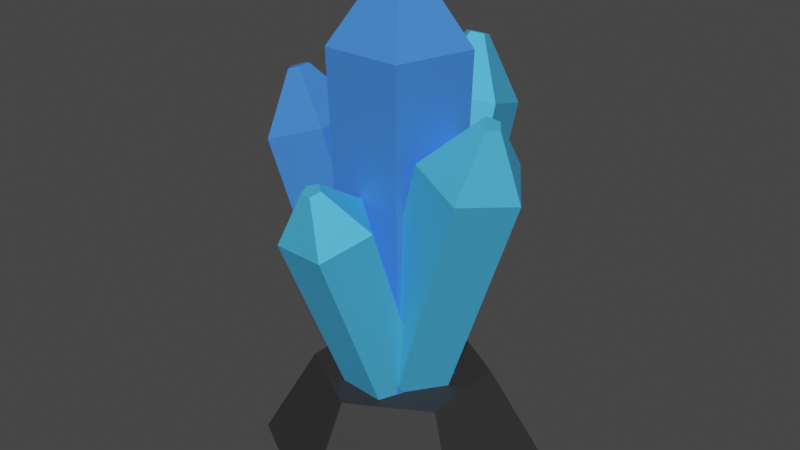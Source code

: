 # Source: Crystal.blend  (saved by Blender 2.81.16; exported with 4.5.12 LTS)
import bpy
from mathutils import Matrix  # noqa: F401  (used for matrix-valued properties, if any)

bpy.ops.wm.read_factory_settings(use_empty=True)
scene = bpy.context.scene
scene.name = 'Scene'

# ---- collections
col_collection = bpy.data.collections.new('Collection'); scene.collection.children.link(col_collection)

# ---- materials (node trees are filled in below, after node groups)
mat_material_001 = bpy.data.materials.new('Material.001')
mat_material_001.use_transparent_shadow = False
mat_crystal_bottom = bpy.data.materials.new('Crystal bottom')
mat_crystal_bottom.use_transparent_shadow = False
mat_crystal_1 = bpy.data.materials.new('Crystal 1')
mat_crystal_1.use_transparent_shadow = False
mat_crystal_2 = bpy.data.materials.new('Crystal 2')
mat_crystal_2.use_transparent_shadow = False

# ---- material node trees
mat_material_001.use_nodes = True; mat_material_001.node_tree.nodes.clear()
_N = mat_material_001.node_tree.nodes; _L = mat_material_001.node_tree.links
n0 = _N.new('ShaderNodeOutputMaterial'); n0.name = 'Material Output'; n0.location = (300, 300)
n1 = _N.new('ShaderNodeBsdfPrincipled'); n1.name = 'Principled BSDF'; n1.location = (10, 300)
n1.distribution = 'GGX'
n1.subsurface_method = 'BURLEY'
n1.inputs[0].default_value = (0.01518, 0.4688, 0.8, 1.0)
n1.inputs[3].default_value = 1.45
n1.inputs[27].default_value = (0.0, 0.0, 0.0, 1.0)
n1.inputs[28].default_value = 1.0
_L.new(n1.outputs[0], n0.inputs[0])
n0.is_active_output = True
mat_crystal_bottom.use_nodes = True; mat_crystal_bottom.node_tree.nodes.clear()
_N = mat_crystal_bottom.node_tree.nodes; _L = mat_crystal_bottom.node_tree.links
n0 = _N.new('ShaderNodeOutputMaterial'); n0.name = 'Material Output'; n0.location = (300, 300)
n1 = _N.new('ShaderNodeBsdfPrincipled'); n1.name = 'Principled BSDF'; n1.location = (10, 300)
n1.distribution = 'GGX'
n1.subsurface_method = 'BURLEY'
n1.inputs[0].default_value = (0.03968, 0.03968, 0.03968, 1.0)
n1.inputs[1].default_value = 0.3671
n1.inputs[2].default_value = 0.7405
n1.inputs[3].default_value = 1.45
n1.inputs[27].default_value = (0.0, 0.0, 0.0, 1.0)
n1.inputs[28].default_value = 1.0
_L.new(n1.outputs[0], n0.inputs[0])
n0.is_active_output = True
mat_crystal_1.use_nodes = True; mat_crystal_1.node_tree.nodes.clear()
_N = mat_crystal_1.node_tree.nodes; _L = mat_crystal_1.node_tree.links
n0 = _N.new('ShaderNodeOutputMaterial'); n0.name = 'Material Output'; n0.location = (300, 300)
n1 = _N.new('ShaderNodeBsdfPrincipled'); n1.name = 'Principled BSDF'; n1.location = (10, 300)
n1.distribution = 'GGX'
n1.subsurface_method = 'BURLEY'
n1.inputs[0].default_value = (0.08167, 0.5475, 1.0, 1.0)
n1.inputs[1].default_value = 0.3671
n1.inputs[2].default_value = 0.6709
n1.inputs[3].default_value = 1.45
n1.inputs[27].default_value = (0.0, 0.0, 0.0, 1.0)
n1.inputs[28].default_value = 1.0
_L.new(n1.outputs[0], n0.inputs[0])
n0.is_active_output = True
mat_crystal_2.use_nodes = True; mat_crystal_2.node_tree.nodes.clear()
_N = mat_crystal_2.node_tree.nodes; _L = mat_crystal_2.node_tree.links
n0 = _N.new('ShaderNodeOutputMaterial'); n0.name = 'Material Output'; n0.location = (300, 300)
n1 = _N.new('ShaderNodeBsdfPrincipled'); n1.name = 'Principled BSDF'; n1.location = (10, 300)
n1.distribution = 'GGX'
n1.subsurface_method = 'BURLEY'
n1.inputs[0].default_value = (0.06617, 0.2775, 1.0, 1.0)
n1.inputs[1].default_value = 0.3291
n1.inputs[2].default_value = 0.6899
n1.inputs[3].default_value = 1.45
n1.inputs[27].default_value = (0.0, 0.0, 0.0, 1.0)
n1.inputs[28].default_value = 1.0
_L.new(n1.outputs[0], n0.inputs[0])
n0.is_active_output = True

# ---- world
world_world = bpy.data.worlds.new('World'); scene.world = world_world
world_world.use_nodes = True; world_world.node_tree.nodes.clear()
_N = world_world.node_tree.nodes; _L = world_world.node_tree.links
n0 = _N.new('ShaderNodeOutputWorld'); n0.name = 'World Output'; n0.location = (300, 300)
n1 = _N.new('ShaderNodeBackground'); n1.name = 'Background'; n1.location = (10, 300)
n1.inputs[0].default_value = (0.05088, 0.05088, 0.05088, 1.0)
_L.new(n1.outputs[0], n0.inputs[0])
n0.is_active_output = True
world_world.color = (0.05088, 0.05088, 0.05088)
world_world.use_sun_shadow = False
world_world.sun_shadow_jitter_overblur = 0.0

# ---- meshes
me_cylinder_058 = bpy.data.meshes.new('Cylinder.058')
me_cylinder_058.from_pydata([(0.0, 1.0, -1.0), (-1.525e-08, 0.6192, 1.0), (0.866, 0.5, -1.0), (0.5362, 0.3096, 1.0), (0.866, -0.5, -1.0), (0.5362, -0.3096, 1.0), (-8.742e-08, -1.0, -1.0), (-6.938e-08, -0.6192, 1.0), (-0.866, -0.5, -1.0), (-0.5362, -0.3096, 1.0), (-0.866, 0.5, -1.0), (-0.5362, 0.3096, 1.0), (0.07141, 0.2798, -0.03377), (-0.2307, 0.1602, 0.2418), (-0.2258, -0.1807, 0.1797), (0.07931, -0.2718, -0.1342), (0.263, 0.01274, -0.2661), (0.07141, 0.2798, -0.03377), (-0.2307, 0.1602, 0.2418), (-0.2258, -0.1807, 0.1797), (0.07931, -0.2718, -0.1342), (0.263, 0.01274, -0.2661), (0.07141, 0.2798, -0.03377), (-0.2307, 0.1602, 0.2418), (-0.2258, -0.1807, 0.1797), (0.07931, -0.2718, -0.1342), (0.263, 0.01274, -0.2661), (0.7394, 0.2301, 5.893), (0.3704, 0.08406, 6.23), (0.3764, -0.3323, 6.154), (0.749, -0.4437, 5.771), (0.9734, -0.09609, 5.61), (0.7809, -0.06058, 7.007), (0.7038, -0.0911, 7.078), (0.705, -0.1781, 7.062), (0.7829, -0.2014, 6.982), (0.8298, -0.1287, 6.948), (-0.0886, 0.2792, -0.05063), (-0.2786, 0.01038, -0.274), (-0.09465, -0.2727, -0.1222), (0.2091, -0.1789, 0.195), (0.2128, 0.1622, 0.2392), (-0.0886, 0.2792, -0.05063), (-0.2786, 0.01038, -0.274), (-0.09465, -0.2727, -0.1222), (0.2091, -0.1789, 0.195), (0.2128, 0.1622, 0.2392), (-0.0886, 0.2792, -0.05063), (-0.2786, 0.01038, -0.274), (-0.09465, -0.2727, -0.1222), (0.2091, -0.1789, 0.195), (0.2128, 0.1622, 0.2392), (-0.7754, 0.2623, 5.868), (-1.008, -0.06604, 5.595), (-0.7828, -0.4118, 5.78), (-0.4117, -0.2972, 6.168), (-0.4072, 0.1194, 6.222), (-0.8196, -0.02179, 6.997), (-0.8682, -0.09041, 6.94), (-0.8212, -0.1627, 6.978), (-0.7436, -0.1387, 7.059), (-0.7427, -0.05165, 7.071), (0.0659, 0.1632, 0.2524), (-0.1995, 0.02017, 0.04949), (-0.1252, -0.2587, -0.2246), (0.1861, -0.2879, -0.1911), (0.3042, -0.02718, 0.1037), (0.0659, 0.1632, 0.2524), (-0.1995, 0.02017, 0.04949), (-0.1252, -0.2587, -0.2246), (0.1861, -0.2879, -0.1911), (0.3042, -0.02718, 0.1037), (0.0659, 0.1632, 0.2524), (-0.1995, 0.02017, 0.04949), (-0.1252, -0.2587, -0.2246), (0.1861, -0.2879, -0.1911), (0.3042, -0.02718, 0.1037), (-0.03989, -0.3403, 5.102), (-0.3641, -0.515, 4.855), (-0.2734, -0.8557, 4.52), (0.1069, -0.8914, 4.561), (0.2512, -0.5729, 4.921), (-0.07896, -0.6752, 5.732), (-0.1467, -0.7117, 5.68), (-0.1278, -0.7829, 5.61), (-0.04828, -0.7904, 5.619), (-0.01812, -0.7238, 5.694), (0.1939, 0.2206, -0.2108), (-0.1665, 0.2514, -0.2439), (-0.3083, -0.06564, 0.05632), (-0.03542, -0.2924, 0.275), (0.275, -0.1154, 0.1099), (0.1939, 0.2206, -0.2108), (-0.1665, 0.2514, -0.2439), (-0.3083, -0.06564, 0.05632), (-0.03542, -0.2924, 0.275), (0.275, -0.1154, 0.1099), (0.1939, 0.2206, -0.2108), (-0.1665, 0.2514, -0.2439), (-0.3083, -0.06564, 0.05632), (-0.03542, -0.2924, 0.275), (0.275, -0.1154, 0.1099), (0.2312, 0.9456, 6.087), (-0.2092, 0.9832, 6.046), (-0.3823, 0.5959, 6.413), (-0.04899, 0.319, 6.68), (0.3302, 0.5351, 6.479), (0.03442, 0.8556, 7.446), (-0.05761, 0.8634, 7.438), (-0.0938, 0.7825, 7.515), (-0.02413, 0.7246, 7.57), (0.05511, 0.7698, 7.528), (-0.008276, 0.3816, -0.003357), (-0.3712, 0.1179, -0.003357), (-0.2326, -0.3087, -0.003357), (0.216, -0.3087, -0.003357), (0.3546, 0.1179, -0.003357), (-0.008276, 0.3816, -0.003357), (-0.3712, 0.1179, -0.003357), (-0.2326, -0.3087, -0.003357), (0.216, -0.3087, -0.003357), (0.3546, 0.1179, -0.003357), (-0.008276, 0.3816, -0.003357), (-0.3712, 0.1179, -0.003357), (-0.2326, -0.3087, -0.003357), (0.216, -0.3087, -0.003357), (0.3546, 0.1179, -0.003357), (-0.008276, 0.4661, 7.92), (-0.4516, 0.144, 7.92), (-0.2823, -0.3771, 7.92), (0.2657, -0.3771, 7.92), (0.435, 0.144, 7.92), (-0.008276, 0.09742, 9.367), (-0.1009, 0.0301, 9.367), (-0.06554, -0.07881, 9.367), (0.04899, -0.07881, 9.367), (0.08438, 0.0301, 9.367)], [], [(0, 1, 3, 2), (2, 3, 5, 4), (4, 5, 7, 6), (6, 7, 9, 8), (3, 1, 11, 9, 7, 5), (8, 9, 11, 10), (10, 11, 1, 0), (0, 2, 4, 6, 8, 10), (12, 16, 21, 17), (15, 14, 19, 20), (13, 12, 17, 18), (16, 15, 20, 21), (14, 13, 18, 19), (21, 20, 25, 26), (19, 18, 23, 24), (17, 21, 26, 22), (20, 19, 24, 25), (18, 17, 22, 23), (22, 26, 31, 27), (25, 24, 29, 30), (23, 22, 27, 28), (26, 25, 30, 31), (24, 23, 28, 29), (31, 30, 35, 36), (29, 28, 33, 34), (27, 31, 36, 32), (30, 29, 34, 35), (28, 27, 32, 33), (33, 32, 36, 35, 34), (37, 41, 46, 42), (40, 39, 44, 45), (38, 37, 42, 43), (41, 40, 45, 46), (39, 38, 43, 44), (46, 45, 50, 51), (44, 43, 48, 49), (42, 46, 51, 47), (45, 44, 49, 50), (43, 42, 47, 48), (47, 51, 56, 52), (50, 49, 54, 55), (48, 47, 52, 53), (51, 50, 55, 56), (49, 48, 53, 54), (56, 55, 60, 61), (54, 53, 58, 59), (52, 56, 61, 57), (55, 54, 59, 60), (53, 52, 57, 58), (58, 57, 61, 60, 59), (62, 66, 71, 67), (65, 64, 69, 70), (63, 62, 67, 68), (66, 65, 70, 71), (64, 63, 68, 69), (71, 70, 75, 76), (69, 68, 73, 74), (67, 71, 76, 72), (70, 69, 74, 75), (68, 67, 72, 73), (72, 76, 81, 77), (75, 74, 79, 80), (73, 72, 77, 78), (76, 75, 80, 81), (74, 73, 78, 79), (81, 80, 85, 86), (79, 78, 83, 84), (77, 81, 86, 82), (80, 79, 84, 85), (78, 77, 82, 83), (83, 82, 86, 85, 84), (87, 91, 96, 92), (90, 89, 94, 95), (88, 87, 92, 93), (91, 90, 95, 96), (89, 88, 93, 94), (96, 95, 100, 101), (94, 93, 98, 99), (92, 96, 101, 97), (95, 94, 99, 100), (93, 92, 97, 98), (97, 101, 106, 102), (100, 99, 104, 105), (98, 97, 102, 103), (101, 100, 105, 106), (99, 98, 103, 104), (106, 105, 110, 111), (104, 103, 108, 109), (102, 106, 111, 107), (105, 104, 109, 110), (103, 102, 107, 108), (108, 107, 111, 110, 109), (112, 116, 121, 117), (115, 114, 119, 120), (113, 112, 117, 118), (116, 115, 120, 121), (114, 113, 118, 119), (121, 120, 125, 126), (119, 118, 123, 124), (117, 121, 126, 122), (120, 119, 124, 125), (118, 117, 122, 123), (122, 126, 131, 127), (125, 124, 129, 130), (123, 122, 127, 128), (126, 125, 130, 131), (124, 123, 128, 129), (131, 130, 135, 136), (129, 128, 133, 134), (127, 131, 136, 132), (130, 129, 134, 135), (128, 127, 132, 133), (133, 132, 136, 135, 134)])
me_cylinder_058.polygons.foreach_set('material_index', [1, 1, 1, 1, 1, 1, 1, 1, 2, 2, 2, 2, 2, 2, 2, 2, 2, 2, 2, 2, 2, 2, 2, 2, 2, 2, 2, 2, 2, 3, 3, 3, 3, 3, 3, 3, 3, 3, 3, 3, 3, 3, 3, 3, 3, 3, 3, 3, 3, 3, 2, 2, 2, 2, 2, 2, 2, 2, 2, 2, 2, 2, 2, 2, 2, 2, 2, 2, 2, 2, 2, 2, 2, 2, 2, 2, 2, 2, 2, 2, 2, 2, 2, 2, 2, 2, 2, 2, 2, 2, 2, 2, 3, 3, 3, 3, 3, 3, 3, 3, 3, 3, 3, 3, 3, 3, 3, 3, 3, 3, 3, 3, 3])
_uv = me_cylinder_058.uv_layers.new(name='UVMap')
_uv.uv.foreach_set('vector', [1.0, 0.5, 1.0, 1.0, 0.8333, 1.0, 0.8333, 0.5, 0.8333, 0.5, 0.8333, 1.0, 0.6667, 1.0, 0.6667, 0.5, 0.6667, 0.5, 0.6667, 1.0, 0.5, 1.0, 0.5, 0.5, 0.5, 0.5, 0.5, 1.0, 0.3333, 1.0, 0.3333, 0.5, 0.4578, 0.37, 0.25, 0.49, 0.04215, 0.37, 0.04215, 0.13, 0.25, 0.01, 0.4578, 0.13, 0.3333, 0.5, 0.3333, 1.0, 0.1667, 1.0, 0.1667, 0.5, 0.1667, 0.5, 0.1667, 1.0, -8.941e-08, 1.0, -8.941e-08, 0.5, 0.75, 0.49, 0.9578, 0.37, 0.9578, 0.13, 0.75, 0.01, 0.5422, 0.13, 0.5422, 0.37, 0.0, 0.0, 0.0, 0.0, 0.0, 0.0, 0.0, 0.0, 0.0, 0.0, 0.0, 0.0, 0.0, 0.0, 0.0, 0.0, 0.0, 0.0, 0.0, 0.0, 0.0, 0.0, 0.0, 0.0, 0.0, 0.0, 0.0, 0.0, 0.0, 0.0, 0.0, 0.0, 0.0, 0.0, 0.0, 0.0, 0.0, 0.0, 0.0, 0.0, 0.0, 0.0, 0.0, 0.0, 0.0, 0.0, 0.0, 0.0, 0.0, 0.0, 0.0, 0.0, 0.0, 0.0, 0.0, 0.0, 0.0, 0.0, 0.0, 0.0, 0.0, 0.0, 0.0, 0.0, 0.0, 0.0, 0.0, 0.0, 0.0, 0.0, 0.0, 0.0, 0.0, 0.0, 0.0, 0.0, 0.0, 0.0, 0.0, 0.0, 0.0, 0.0, 0.0, 0.0, 0.0, 0.0, 0.0, 0.0, 0.0, 0.0, 0.0, 0.0, 0.0, 0.0, 0.0, 0.0, 0.0, 0.0, 0.0, 0.0, 0.0, 0.0, 0.0, 0.0, 0.0, 0.0, 0.0, 0.0, 0.0, 0.0, 0.0, 0.0, 0.0, 0.0, 0.0, 0.0, 0.0, 0.0, 0.0, 0.0, 0.0, 0.0, 0.0, 0.0, 0.0, 0.0, 0.0, 0.0, 0.0, 0.0, 0.0, 0.0, 0.0, 0.0, 0.0, 0.0, 0.0, 0.0, 0.0, 0.0, 0.0, 0.0, 0.0, 0.0, 0.0, 0.0, 0.0, 0.0, 0.0, 0.0, 0.0, 0.0, 0.0, 0.0, 0.0, 0.0, 0.0, 0.0, 0.0, 0.0, 0.0, 0.0, 0.0, 0.0, 0.0, 0.0, 0.0, 0.0, 0.0, 0.0, 0.0, 0.0, 0.0, 0.0, 0.0, 0.0, 0.0, 0.0, 0.0, 0.0, 0.0, 0.0, 0.0, 0.0, 0.0, 0.0, 0.0, 0.0, 0.0, 0.0, 0.0, 0.0, 0.0, 0.0, 0.0, 0.0, 0.0, 0.0, 0.0, 0.0, 0.0, 0.0, 0.0, 0.0, 0.0, 0.0, 0.0, 0.0, 0.0, 0.0, 0.0, 0.0, 0.0, 0.0, 0.0, 0.0, 0.0, 0.0, 0.0, 0.0, 0.0, 0.0, 0.0, 0.0, 0.0, 0.0, 0.0, 0.0, 0.0, 0.0, 0.0, 0.0, 0.0, 0.0, 0.0, 0.0, 0.0, 0.0, 0.0, 0.0, 0.0, 0.0, 0.0, 0.0, 0.0, 0.0, 0.0, 0.0, 0.0, 0.0, 0.0, 0.0, 0.0, 0.0, 0.0, 0.0, 0.0, 0.0, 0.0, 0.0, 0.0, 0.0, 0.0, 0.0, 0.0, 0.0, 0.0, 0.0, 0.0, 0.0, 0.0, 0.0, 0.0, 0.0, 0.0, 0.0, 0.0, 0.0, 0.0, 0.0, 0.0, 0.0, 0.0, 0.0, 0.0, 0.0, 0.0, 0.0, 0.0, 0.0, 0.0, 0.0, 0.0, 0.0, 0.0, 0.0, 0.0, 0.0, 0.0, 0.0, 0.0, 0.0, 0.0, 0.0, 0.0, 0.0, 0.0, 0.0, 0.0, 0.0, 0.0, 0.0, 0.0, 0.0, 0.0, 0.0, 0.0, 0.0, 0.0, 0.0, 0.0, 0.0, 0.0, 0.0, 0.0, 0.0, 0.0, 0.0, 0.0, 0.0, 0.0, 0.0, 0.0, 0.0, 0.0, 0.0, 0.0, 0.0, 0.0, 0.0, 0.0, 0.0, 0.0, 0.0, 0.0, 0.0, 0.0, 0.0, 0.0, 0.0, 0.0, 0.0, 0.0, 0.0, 0.0, 0.0, 0.0, 0.0, 0.0, 0.0, 0.0, 0.0, 0.0, 0.0, 0.0, 0.0, 0.0, 0.0, 0.0, 0.0, 0.0, 0.0, 0.0, 0.0, 0.0, 0.0, 0.0, 0.0, 0.0, 0.0, 0.0, 0.0, 0.0, 0.0, 0.0, 0.0, 0.0, 0.0, 0.0, 0.0, 0.0, 0.0, 0.0, 0.0, 0.0, 0.0, 0.0, 0.0, 0.0, 0.0, 0.0, 0.0, 0.0, 0.0, 0.0, 0.0, 0.0, 0.0, 0.0, 0.0, 0.0, 0.0, 0.0, 0.0, 0.0, 0.0, 0.0, 0.0, 0.0, 0.0, 0.0, 0.0, 0.0, 0.0, 0.0, 0.0, 0.0, 0.0, 0.0, 0.0, 0.0, 0.0, 0.0, 0.0, 0.0, 0.0, 0.0, 0.0, 0.0, 0.0, 0.0, 0.0, 0.0, 0.0, 0.0, 0.0, 0.0, 0.0, 0.0, 0.0, 0.0, 0.0, 0.0, 0.0, 0.0, 0.0, 0.0, 0.0, 0.0, 0.0, 0.0, 0.0, 0.0, 0.0, 0.0, 0.0, 0.0, 0.0, 0.0, 0.0, 0.0, 0.0, 0.0, 0.0, 0.0, 0.0, 0.0, 0.0, 0.0, 0.0, 0.0, 0.0, 0.0, 0.0, 0.0, 0.0, 0.0, 0.0, 0.0, 0.0, 0.0, 0.0, 0.0, 0.0, 0.0, 0.0, 0.0, 0.0, 0.0, 0.0, 0.0, 0.0, 0.0, 0.0, 0.0, 0.0, 0.0, 0.0, 0.0, 0.0, 0.0, 0.0, 0.0, 0.0, 0.0, 0.0, 0.0, 0.0, 0.0, 0.0, 0.0, 0.0, 0.0, 0.0, 0.0, 0.0, 0.0, 0.0, 0.0, 0.0, 0.0, 0.0, 0.0, 0.0, 0.0, 0.0, 0.0, 0.0, 0.0, 0.0, 0.0, 0.0, 0.0, 0.0, 0.0, 0.0, 0.0, 0.0, 0.0, 0.0, 0.0, 0.0, 0.0, 0.0, 0.0, 0.0, 0.0, 0.0, 0.0, 0.0, 0.0, 0.0, 0.0, 0.0, 0.0, 0.0, 0.0, 0.0, 0.0, 0.0, 0.0, 0.0, 0.0, 0.0, 0.0, 0.0, 0.0, 0.0, 0.0, 0.0, 0.0, 0.0, 0.0, 0.0, 0.0, 0.0, 0.0, 0.0, 0.0, 0.0, 0.0, 0.0, 0.0, 0.0, 0.0, 0.0, 0.0, 0.0, 0.0, 0.0, 0.0, 0.0, 0.0, 0.0, 0.0, 0.0, 0.0, 0.0, 0.0, 0.0, 0.0, 0.0, 0.0, 0.0, 0.0, 0.0, 0.0, 0.0, 0.0, 0.0, 0.0, 0.0, 0.0, 0.0, 0.0, 0.0, 0.0, 0.0, 0.0, 0.0, 0.0, 0.0, 0.0, 0.0, 0.0, 0.0, 0.0, 0.0, 0.0, 0.0, 0.0, 0.0, 0.0, 0.0, 0.0, 0.0, 0.0, 0.0, 0.0, 0.0, 0.0, 0.0, 0.0, 0.0, 0.0, 0.0, 0.0, 0.0, 0.0, 0.0, 0.0, 0.0, 0.0, 0.0, 0.0, 0.0, 0.0, 0.0, 0.0, 0.0, 0.0, 0.0, 0.0, 0.0, 0.0, 0.0, 0.0, 0.0, 0.0, 0.0, 0.0, 0.0, 0.0, 0.0, 0.0, 0.0, 0.0, 0.0, 0.0, 0.0, 0.0, 0.0, 0.0, 0.0, 0.0, 0.0, 0.0, 0.0, 0.0, 0.0, 0.0, 0.0, 0.0, 0.0, 0.0, 0.0, 0.0, 0.0, 0.0, 0.0, 0.0, 0.0, 0.0, 0.0, 0.0, 0.0, 0.0, 0.0, 0.0, 0.0, 0.0, 0.0, 0.0, 0.0, 0.0, 0.0, 0.0, 0.0, 0.0, 0.0, 0.0, 0.0, 0.0, 0.0, 0.0, 0.0, 0.0, 0.0, 0.0, 0.0, 0.0, 0.0, 0.0, 0.0, 0.0, 0.0, 0.0, 0.0, 0.0, 0.0, 0.0, 0.0, 0.0, 0.0, 0.0, 0.0, 0.0, 0.0, 0.0, 0.0, 0.0, 0.0, 0.0, 0.0, 0.0, 0.0, 0.0, 0.0, 0.0, 0.0, 0.0, 0.0, 0.0, 0.0, 0.0, 0.0, 0.0, 0.0, 0.0, 0.0, 0.0, 0.0, 0.0, 0.0, 0.0, 0.0, 0.0, 0.0, 0.0, 0.0, 0.0, 0.0, 0.0, 0.0, 0.0, 0.0, 0.0, 0.0, 0.0, 0.0, 0.0, 0.0, 0.0, 0.0, 0.0, 0.0, 0.0, 0.0, 0.0, 0.0, 0.0, 0.0, 0.0, 0.0, 0.0, 0.0, 0.0, 0.0, 0.0, 0.0, 0.0, 0.0, 0.0, 0.0, 0.0, 0.0, 0.0, 0.0, 0.0, 0.0, 0.0, 0.0, 0.0, 0.0, 0.0, 0.0, 0.0, 0.0, 0.0, 0.0, 0.0, 0.0, 0.0, 0.0, 0.0, 0.0, 0.0, 0.0, 0.0, 0.0])
me_cylinder_058.materials.append(mat_material_001)
me_cylinder_058.materials.append(mat_crystal_bottom)
me_cylinder_058.materials.append(mat_crystal_1)
me_cylinder_058.materials.append(mat_crystal_2)
me_cylinder_058.use_remesh_fix_poles = True
me_cylinder_058.use_remesh_preserve_attributes = False
me_cylinder_058.use_mirror_vertex_groups = False
me_cylinder_058.update()

# ---- objects
ob_crystal = bpy.data.objects.new('Crystal', me_cylinder_058)

# ---- transforms, parenting, visibility, modifiers, constraints
ob_crystal.location = (-4.172, -1.315, -0.01286)
ob_crystal.scale = (0.3155, 0.3155, 0.1056)
ob_crystal.lineart.crease_threshold = 0.0

# ---- collection membership
col_collection.objects.link(ob_crystal)

# ---- scene / render settings (as saved in the file)
scene.frame_start = 1; scene.frame_end = 250; scene.frame_set(1)
scene.render.engine = 'BLENDER_EEVEE_NEXT'
scene.cycles.use_denoising = False
scene.cycles.samples = 128
scene.cycles.sampling_pattern = 'TABULATED_SOBOL'
scene.cycles.use_adaptive_sampling = False
scene.cycles.use_light_tree = False
scene.view_settings.view_transform = 'Filmic'
bpy.context.view_layer.update()

# ---- added for rendering (the .blend has no active camera and no usable light): camera, sun
cam_auto = bpy.data.cameras.new('AutoCamera')
cam_auto.lens = 50.0
cam_auto.sensor_width = 36.0
cam_auto.clip_end = 1000.0
ob_auto_camera = bpy.data.objects.new('AutoCamera', cam_auto)
scene.collection.objects.link(ob_auto_camera)
ob_auto_camera.location = (-2.87304, -2.88005, 1.47227)
ob_auto_camera.rotation_euler = (1.09748, -7.21219e-08, 0.694738)
scene.camera = ob_auto_camera
light_auto_sun = bpy.data.lights.new('AutoSun', 'SUN')
light_auto_sun.energy = 3.0
light_auto_sun.angle = 0.0523599
ob_auto_sun = bpy.data.objects.new('AutoSun', light_auto_sun)
scene.collection.objects.link(ob_auto_sun)
ob_auto_sun.rotation_euler = (0.872665, 0.174533, 0.523599)
bpy.context.view_layer.update()
